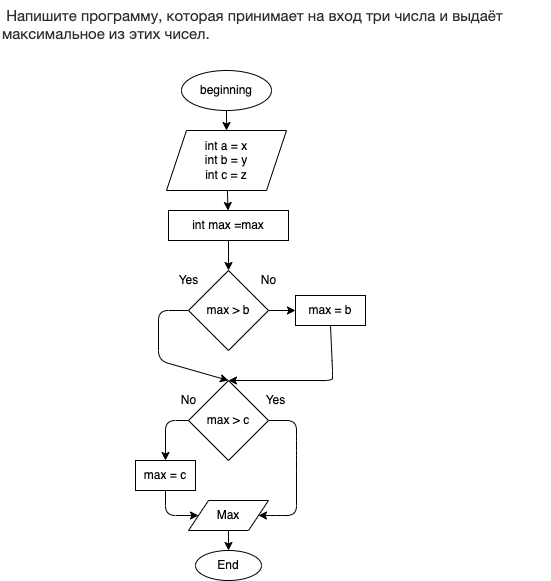

The diagram above was exported from draw.io. Its source (the exported page's mxGraphModel, read from the mxfile embedded in the PNG):
<mxGraphModel dx="728" dy="505" grid="1" gridSize="10" guides="1" tooltips="1" connect="1" arrows="1" fold="1" page="1" pageScale="1" pageWidth="827" pageHeight="1169" math="0" shadow="0">
  <root>
    <mxCell id="0" />
    <mxCell id="1" parent="0" />
    <mxCell id="2" value="&lt;meta charset=&quot;utf-8&quot;&gt;&lt;span style=&quot;color: rgb(44, 45, 48); font-family: roboto, &amp;quot;san francisco&amp;quot;, &amp;quot;helvetica neue&amp;quot;, helvetica, arial; font-size: 15px; font-style: normal; font-weight: normal; letter-spacing: normal; text-indent: 0px; text-transform: none; word-spacing: 0px; background-color: rgb(255, 255, 255); text-decoration: none; display: inline; float: none;&quot;&gt;&lt;span class=&quot;Apple-converted-space&quot;&gt;&amp;nbsp;&lt;/span&gt;Напишите программу, которая принимает на вход три числа и выдаёт максимальное из этих чисел.&lt;/span&gt;" style="text;whiteSpace=wrap;html=1;" parent="1" vertex="1">
      <mxGeometry x="84" y="140" width="550" height="50" as="geometry" />
    </mxCell>
    <mxCell id="6" style="edgeStyle=none;html=1;exitX=0.5;exitY=1;exitDx=0;exitDy=0;entryX=0.5;entryY=0;entryDx=0;entryDy=0;" parent="1" source="3" target="4" edge="1">
      <mxGeometry relative="1" as="geometry" />
    </mxCell>
    <mxCell id="3" value="beginning" style="ellipse;whiteSpace=wrap;html=1;" parent="1" vertex="1">
      <mxGeometry x="265" y="210" width="90" height="40" as="geometry" />
    </mxCell>
    <mxCell id="8" value="" style="edgeStyle=none;html=1;" parent="1" source="4" target="7" edge="1">
      <mxGeometry relative="1" as="geometry" />
    </mxCell>
    <mxCell id="4" value="int a = x&lt;br&gt;int b = y&lt;br&gt;int c = z" style="shape=parallelogram;perimeter=parallelogramPerimeter;whiteSpace=wrap;html=1;fixedSize=1;" parent="1" vertex="1">
      <mxGeometry x="250" y="270" width="120" height="60" as="geometry" />
    </mxCell>
    <mxCell id="30" style="edgeStyle=none;html=1;exitX=1;exitY=0.5;exitDx=0;exitDy=0;entryX=0;entryY=0.5;entryDx=0;entryDy=0;" parent="1" source="5" target="11" edge="1">
      <mxGeometry relative="1" as="geometry" />
    </mxCell>
    <mxCell id="47" style="edgeStyle=none;html=1;exitX=0;exitY=0.5;exitDx=0;exitDy=0;entryX=0.5;entryY=0;entryDx=0;entryDy=0;" parent="1" source="5" target="10" edge="1">
      <mxGeometry relative="1" as="geometry">
        <Array as="points">
          <mxPoint x="242" y="450" />
          <mxPoint x="242" y="500" />
        </Array>
      </mxGeometry>
    </mxCell>
    <mxCell id="5" value="max &amp;gt; b" style="rhombus;whiteSpace=wrap;html=1;" parent="1" vertex="1">
      <mxGeometry x="272" y="410" width="80" height="80" as="geometry" />
    </mxCell>
    <mxCell id="28" style="edgeStyle=none;html=1;exitX=0.5;exitY=1;exitDx=0;exitDy=0;entryX=0.5;entryY=0;entryDx=0;entryDy=0;" parent="1" source="7" target="5" edge="1">
      <mxGeometry relative="1" as="geometry" />
    </mxCell>
    <mxCell id="7" value="int max =max" style="rounded=0;whiteSpace=wrap;html=1;" parent="1" vertex="1">
      <mxGeometry x="252" y="350" width="120" height="30" as="geometry" />
    </mxCell>
    <mxCell id="50" style="edgeStyle=none;html=1;exitX=0;exitY=0.5;exitDx=0;exitDy=0;entryX=0.5;entryY=0;entryDx=0;entryDy=0;" parent="1" source="10" target="18" edge="1">
      <mxGeometry relative="1" as="geometry">
        <Array as="points">
          <mxPoint x="249" y="560" />
        </Array>
      </mxGeometry>
    </mxCell>
    <mxCell id="54" style="edgeStyle=none;html=1;exitX=1;exitY=0.5;exitDx=0;exitDy=0;entryX=1;entryY=0.5;entryDx=0;entryDy=0;" parent="1" source="10" target="12" edge="1">
      <mxGeometry relative="1" as="geometry">
        <Array as="points">
          <mxPoint x="380" y="560" />
          <mxPoint x="380" y="580" />
          <mxPoint x="380" y="600" />
          <mxPoint x="380" y="655" />
          <mxPoint x="360" y="655" />
        </Array>
      </mxGeometry>
    </mxCell>
    <mxCell id="10" value="max &amp;gt; c" style="rhombus;whiteSpace=wrap;html=1;" parent="1" vertex="1">
      <mxGeometry x="272" y="520" width="80" height="80" as="geometry" />
    </mxCell>
    <mxCell id="31" style="edgeStyle=none;html=1;exitX=0.5;exitY=1;exitDx=0;exitDy=0;entryX=0.5;entryY=0;entryDx=0;entryDy=0;" parent="1" source="11" target="10" edge="1">
      <mxGeometry relative="1" as="geometry">
        <Array as="points">
          <mxPoint x="416" y="510" />
          <mxPoint x="416" y="520" />
        </Array>
      </mxGeometry>
    </mxCell>
    <mxCell id="11" value="max = b" style="rounded=0;whiteSpace=wrap;html=1;" parent="1" vertex="1">
      <mxGeometry x="379" y="435" width="70" height="30" as="geometry" />
    </mxCell>
    <mxCell id="52" style="edgeStyle=none;html=1;exitX=0.5;exitY=1;exitDx=0;exitDy=0;entryX=0.5;entryY=0;entryDx=0;entryDy=0;" parent="1" source="12" target="13" edge="1">
      <mxGeometry relative="1" as="geometry" />
    </mxCell>
    <mxCell id="12" value="Max" style="shape=parallelogram;perimeter=parallelogramPerimeter;whiteSpace=wrap;html=1;fixedSize=1;" parent="1" vertex="1">
      <mxGeometry x="272" y="640" width="80" height="30" as="geometry" />
    </mxCell>
    <mxCell id="13" value="End" style="ellipse;whiteSpace=wrap;html=1;" parent="1" vertex="1">
      <mxGeometry x="279" y="690" width="66" height="30" as="geometry" />
    </mxCell>
    <mxCell id="53" style="edgeStyle=none;html=1;exitX=0.5;exitY=1;exitDx=0;exitDy=0;entryX=0;entryY=0.5;entryDx=0;entryDy=0;" parent="1" source="18" target="12" edge="1">
      <mxGeometry relative="1" as="geometry">
        <Array as="points">
          <mxPoint x="249" y="655" />
        </Array>
      </mxGeometry>
    </mxCell>
    <mxCell id="18" value="max = c" style="rounded=0;whiteSpace=wrap;html=1;" parent="1" vertex="1">
      <mxGeometry x="219" y="600" width="60" height="30" as="geometry" />
    </mxCell>
    <mxCell id="19" value="No" style="text;html=1;align=center;verticalAlign=middle;resizable=0;points=[];autosize=1;strokeColor=none;fillColor=none;" parent="1" vertex="1">
      <mxGeometry x="337" y="410" width="30" height="20" as="geometry" />
    </mxCell>
    <mxCell id="20" value="Yes" style="text;html=1;align=center;verticalAlign=middle;resizable=0;points=[];autosize=1;strokeColor=none;fillColor=none;" parent="1" vertex="1">
      <mxGeometry x="252" y="410" width="40" height="20" as="geometry" />
    </mxCell>
    <mxCell id="24" value="Yes" style="text;html=1;align=center;verticalAlign=middle;resizable=0;points=[];autosize=1;strokeColor=none;fillColor=none;" parent="1" vertex="1">
      <mxGeometry x="339" y="530" width="40" height="20" as="geometry" />
    </mxCell>
    <mxCell id="25" value="No" style="text;html=1;align=center;verticalAlign=middle;resizable=0;points=[];autosize=1;strokeColor=none;fillColor=none;" parent="1" vertex="1">
      <mxGeometry x="257" y="530" width="30" height="20" as="geometry" />
    </mxCell>
  </root>
</mxGraphModel>